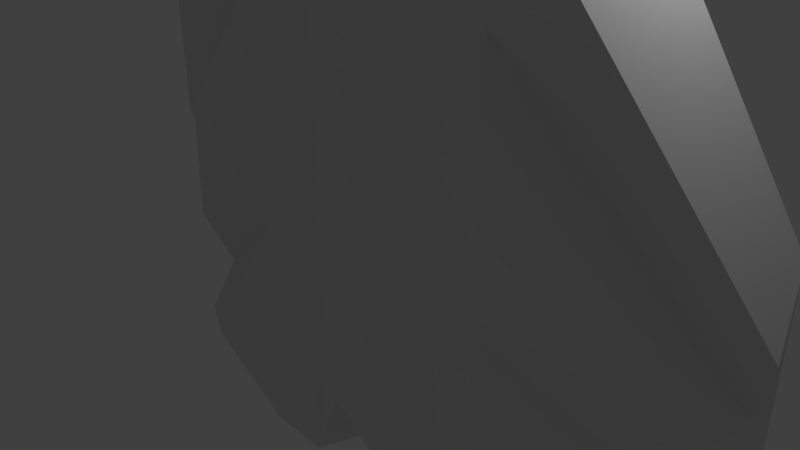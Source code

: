 # Source: CapitalShip_2.blend  (saved by Blender 2.77.0; exported with 4.5.12 LTS)
import bpy
from mathutils import Matrix  # noqa: F401  (used for matrix-valued properties, if any)

bpy.ops.wm.read_factory_settings(use_empty=True)
scene = bpy.context.scene
scene.name = 'Scene'

# ---- collections
col_collection_1 = bpy.data.collections.new('Collection 1'); scene.collection.children.link(col_collection_1)

# ---- world
world_world = bpy.data.worlds.new('World'); scene.world = world_world
world_world.color = (0.05088, 0.05088, 0.05088)
world_world.use_sun_shadow = False
world_world.sun_shadow_jitter_overblur = 0.0
world_world.cycles.sampling_method = 'MANUAL'

# ---- cameras
cam_camera = bpy.data.cameras.new('Camera')
cam_camera.clip_end = 100.0
cam_camera.lens = 35.0
cam_camera.sensor_width = 32.0
cam_camera.sensor_height = 18.0
cam_camera.ortho_scale = 7.314
cam_camera.dof.focus_distance = 0.0
cam_camera.dof.aperture_fstop = 128.0

# ---- lights
light_lamp = bpy.data.lights.new('Lamp', 'POINT')
light_lamp.transmission_factor = 0.0
light_lamp.cutoff_distance = 30.0
light_lamp.energy = 100.0
light_lamp.shadow_buffer_clip_start = 1.001
light_lamp.shadow_soft_size = 0.1
light_lamp.shadow_maximum_resolution = 0.006
light_lamp.use_absolute_resolution = True

# ---- meshes
me_cube_001 = bpy.data.meshes.new('Cube.001')
me_cube_001.from_pydata([(0.0, 1.754, -3.73), (-1.788e-07, -0.737, -1.93), (-1.657, 1.754, -3.73), (-2.11, -0.2457, -3.73), (0.0, 1.754, 8.625), (-1.788e-07, -0.737, 6.47), (-2.0, 1.754, 8.133), (-2.0, -0.2457, 6.842), (-5.96e-08, 0.7543, -3.73), (-1.767, 0.7543, -3.73), (-2.0, 0.7543, 8.27), (-5.96e-08, 0.7543, 8.27), (-1.11, -0.2457, -3.73), (-0.6567, 1.026, -3.73), (-1.0, -0.2457, 7.915), (-1.0, 1.754, 8.625), (-1.0, 0.7543, 8.719), (-0.7668, 0.7543, -3.73), (-2.52, -0.9052, -1.968), (-2.0, -0.2457, -0.2058), (-2.52, -0.9052, 1.556), (-2.0, -0.2457, 3.318), (-2.52, -0.9052, 5.08), (-2.52, 2.289, 6.156), (-2.0, 1.754, 4.179), (-2.52, 2.289, 2.202), (-2.0, 1.754, 0.2245), (-2.52, 2.289, -1.753), (-1.788e-07, -0.737, 5.07), (-1.788e-07, -0.737, 3.67), (-1.788e-07, -0.737, 2.27), (-1.788e-07, -0.737, 0.87), (-1.788e-07, -0.737, -0.53), (0.0, 1.754, -1.671), (0.0, 1.754, 0.3884), (0.0, 1.754, 2.448), (0.0, 1.754, 4.507), (0.0, 1.754, 6.566), (-5.96e-08, 0.7543, -1.73), (-5.96e-08, 0.7543, 0.27), (-5.96e-08, 0.7543, 2.27), (-5.96e-08, 0.7543, 4.27), (-5.96e-08, 0.7543, 6.27), (-2.0, 0.7543, 6.27), (-2.0, 0.7543, 4.27), (-2.0, 0.7543, 2.27), (-2.0, 0.7543, 0.27), (-2.0, 0.7543, -1.73), (-1.0, -0.2457, 5.975), (-1.0, -0.2457, 4.034), (-1.0, -0.2457, 2.093), (-1.0, -0.2457, 0.1518), (-1.0, -0.2457, -1.789), (-4.824, 0.7985, -4.158), (-4.638, 1.339, -4.158), (-4.765, 1.339, -3.076), (-5.046, 0.4418, -3.205), (-4.765, 0.7985, -2.252), (-5.046, 0.4418, -1.299), (-4.765, 0.7985, -0.3457), (-5.046, 0.4418, 0.6072), (-4.765, 1.339, 1.251), (-4.765, 1.339, 0.169), (-4.765, 1.339, -0.9126), (-4.765, 1.339, -1.994)], [], [(17, 9, 2, 13), (43, 10, 6, 23), (16, 11, 4, 15), (38, 8, 0, 33), (13, 2, 27, 33, 0), (52, 18, 3, 12), (32, 1, 8, 38), (14, 5, 11, 16), (22, 7, 10, 43), (12, 3, 9, 17), (1, 12, 17, 8), (7, 14, 16, 10), (32, 52, 12, 1), (10, 16, 15, 6), (8, 17, 13, 0), (33, 27, 26, 34), (34, 26, 25, 35), (35, 25, 24, 36), (36, 24, 23, 37), (5, 14, 48, 28), (28, 48, 49, 29), (30, 50, 51, 31), (9, 3, 53, 54), (18, 19, 57, 56), (44, 45, 63, 62), (21, 59, 58, 20), (45, 46, 64, 63), (5, 28, 42, 11), (28, 29, 41, 42), (29, 30, 40, 41), (30, 31, 39, 40), (31, 32, 38, 39), (14, 7, 22, 48), (48, 22, 21, 49), (49, 21, 20, 50), (50, 20, 19, 51), (51, 19, 18, 52), (11, 42, 37, 4), (42, 41, 36, 37), (41, 40, 35, 36), (40, 39, 34, 35), (39, 38, 33, 34), (9, 47, 27, 2), (47, 46, 26, 27), (46, 45, 25, 26), (45, 44, 24, 25), (44, 43, 23, 24), (37, 23, 6, 15, 4), (32, 31, 51, 52), (30, 29, 49, 50), (53, 56, 55, 54), (57, 58, 63, 64), (59, 60, 61, 62), (46, 47, 55, 64), (19, 20, 58, 57), (43, 44, 62, 61), (62, 63, 58, 59), (22, 43, 61, 60), (47, 9, 54, 55), (55, 56, 57, 64), (3, 18, 56, 53), (21, 22, 60, 59)])
me_cube_001.use_remesh_preserve_volume = False
me_cube_001.use_remesh_preserve_attributes = False
me_cube_001.use_mirror_vertex_groups = False
me_cube_001.update()

# ---- objects
ob_cube = bpy.data.objects.new('Cube', me_cube_001)
ob_lamp = bpy.data.objects.new('Lamp', light_lamp)
ob_camera = bpy.data.objects.new('Camera', cam_camera)

# ---- transforms, parenting, visibility, modifiers, constraints
ob_cube.location = (0.0, 0.0, 0.0)
ob_cube.lineart.crease_threshold = 0.0
_m = ob_cube.modifiers.new('Mirror', 'MIRROR')
_m.merge_threshold = 0.0009
ob_lamp.location = (4.076, 1.005, 5.904)
ob_lamp.rotation_euler = (0.6503, 0.05522, 1.866)
ob_lamp.lock_rotations_4d = False
ob_lamp.empty_display_type = 'ARROWS'
ob_lamp.color = (0.0, 0.0, 0.0, 0.0)
ob_lamp.lineart.crease_threshold = 0.0
ob_camera.location = (7.481, -6.508, 5.344)
ob_camera.rotation_euler = (1.109, 0.01082, 0.8149)
ob_camera.lock_rotations_4d = False
ob_camera.empty_display_type = 'ARROWS'
ob_camera.color = (0.0, 0.0, 0.0, 0.0)
ob_camera.display_type = 'WIRE'
ob_camera.lineart.crease_threshold = 0.0

# ---- collection membership
col_collection_1.objects.link(ob_cube)
col_collection_1.objects.link(ob_lamp)
col_collection_1.objects.link(ob_camera)

# ---- scene / render settings (as saved in the file)
scene.camera = ob_camera
scene.frame_start = 1; scene.frame_end = 250; scene.frame_set(1)
scene.render.engine = 'BLENDER_EEVEE_NEXT'
scene.render.resolution_percentage = 50
scene.render.dither_intensity = 0.0
scene.cycles.use_denoising = False
scene.cycles.samples = 128
scene.cycles.sampling_pattern = 'TABULATED_SOBOL'
scene.cycles.light_sampling_threshold = 0.0
scene.cycles.use_adaptive_sampling = False
scene.cycles.use_light_tree = False
scene.cycles.blur_glossy = 0.0
scene.cycles.sample_clamp_indirect = 0.0
scene.view_settings.view_transform = 'Standard'
bpy.context.view_layer.update()
